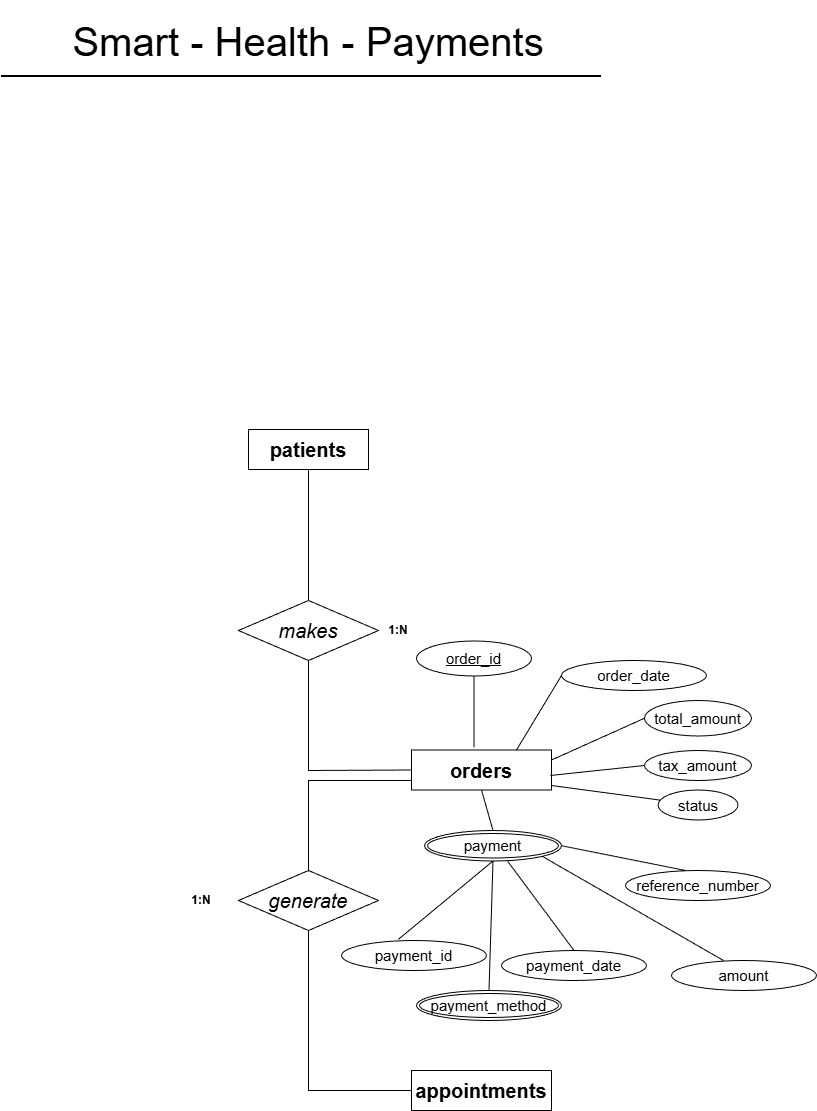

The diagram above was exported from draw.io. Its source (the exported page's mxGraphModel, read from the mxfile embedded in the PNG):
<mxGraphModel dx="1124" dy="1046" grid="1" gridSize="10" guides="1" tooltips="1" connect="1" arrows="1" fold="1" page="1" pageScale="1" pageWidth="827" pageHeight="1169" math="0" shadow="0">
  <root>
    <mxCell id="0" />
    <mxCell id="1" parent="0" />
    <mxCell id="sHWLW5Rp5QebHNMf11we-1" value="Smart - Health - Payments&lt;span style=&quot;color: rgba(0, 0, 0, 0); font-family: monospace; font-size: 0px; text-align: start; text-wrap-mode: nowrap;&quot;&gt;%3CmxGraphModel%3E%3Croot%3E%3CmxCell%20id%3D%220%22%2F%3E%3CmxCell%20id%3D%221%22%20parent%3D%220%22%2F%3E%3CmxCell%20id%3D%222%22%20value%3D%22%22%20style%3D%22line%3BstrokeWidth%3D2%3Bhtml%3D1%3B%22%20vertex%3D%221%22%20parent%3D%221%22%3E%3CmxGeometry%20x%3D%22190%22%20y%3D%22-259%22%20width%3D%22600%22%20height%3D%2210%22%20as%3D%22geometry%22%2F%3E%3C%2FmxCell%3E%3CmxCell%20id%3D%223%22%20value%3D%22Clients%22%20style%3D%22whiteSpace%3Dwrap%3Bhtml%3D1%3Balign%3Dcenter%3BfontSize%3D20%3BfontStyle%3D1%22%20vertex%3D%221%22%20parent%3D%221%22%3E%3CmxGeometry%20x%3D%22437%22%20y%3D%2260%22%20width%3D%22120%22%20height%3D%2240%22%20as%3D%22geometry%22%2F%3E%3C%2FmxCell%3E%3CmxCell%20id%3D%224%22%20style%3D%22edgeStyle%3DorthogonalEdgeStyle%3Brounded%3D0%3BorthogonalLoop%3D1%3BjettySize%3Dauto%3Bhtml%3D1%3BfontSize%3D15%3BendArrow%3Dnone%3BendFill%3D0%3B%22%20edge%3D%221%22%20target%3D%223%22%20parent%3D%221%22%3E%3CmxGeometry%20relative%3D%221%22%20as%3D%22geometry%22%3E%3CmxPoint%20x%3D%22497%22%20y%3D%22150%22%20as%3D%22sourcePoint%22%2F%3E%3C%2FmxGeometry%3E%3C%2FmxCell%3E%3CmxCell%20id%3D%225%22%20value%3D%22(1%2Cn)%22%20style%3D%22edgeLabel%3Bhtml%3D1%3Balign%3Dcenter%3BverticalAlign%3Dmiddle%3Bresizable%3D0%3Bpoints%3D%5B%5D%3BfontSize%3D15%3B%22%20vertex%3D%221%22%20connectable%3D%220%22%20parent%3D%221%22%3E%3CmxGeometry%20x%3D%22497.00142857142845%22%20y%3D%22120%22%20as%3D%22geometry%22%3E%3CmxPoint%20x%3D%22-2%22%20y%3D%22-2%22%20as%3D%22offset%22%2F%3E%3C%2FmxGeometry%3E%3C%2FmxCell%3E%3CmxCell%20id%3D%226%22%20value%3D%22ClientID%22%20style%3D%22ellipse%3BwhiteSpace%3Dwrap%3Bhtml%3D1%3Balign%3Dcenter%3BfontStyle%3D4%3BfontSize%3D15%3B%22%20vertex%3D%221%22%20parent%3D%221%22%3E%3CmxGeometry%20x%3D%22440%22%20y%3D%22-100%22%20width%3D%22100%22%20height%3D%2240%22%20as%3D%22geometry%22%2F%3E%3C%2FmxCell%3E%3CmxCell%20id%3D%227%22%20value%3D%22FullName%22%20style%3D%22ellipse%3BwhiteSpace%3Dwrap%3Bhtml%3D1%3Balign%3Dcenter%3Bdashed%3D1%3BfontSize%3D15%3B%22%20vertex%3D%221%22%20parent%3D%221%22%3E%3CmxGeometry%20x%3D%22610%22%20y%3D%22-80%22%20width%3D%22100%22%20height%3D%2240%22%20as%3D%22geometry%22%2F%3E%3C%2FmxCell%3E%3CmxCell%20id%3D%228%22%20value%3D%22BirthDate%22%20style%3D%22ellipse%3BwhiteSpace%3Dwrap%3Bhtml%3D1%3Balign%3Dcenter%3BfontSize%3D15%3B%22%20vertex%3D%221%22%20parent%3D%221%22%3E%3CmxGeometry%20x%3D%22333%22%20y%3D%22-60%22%20width%3D%22100%22%20height%3D%2240%22%20as%3D%22geometry%22%2F%3E%3C%2FmxCell%3E%3CmxCell%20id%3D%229%22%20value%3D%22Email%22%20style%3D%22ellipse%3BwhiteSpace%3Dwrap%3Bhtml%3D1%3Balign%3Dcenter%3BfontSize%3D15%3B%22%20vertex%3D%221%22%20parent%3D%221%22%3E%3CmxGeometry%20x%3D%22225%22%20y%3D%22-30%22%20width%3D%22100%22%20height%3D%2240%22%20as%3D%22geometry%22%2F%3E%3C%2FmxCell%3E%3CmxCell%20id%3D%2210%22%20value%3D%22PhoneNumber%22%20style%3D%22ellipse%3BwhiteSpace%3Dwrap%3Bhtml%3D1%3Balign%3Dcenter%3BfontSize%3D15%3B%22%20vertex%3D%221%22%20parent%3D%221%22%3E%3CmxGeometry%20x%3D%22658%22%20y%3D%2260%22%20width%3D%22120%22%20height%3D%2240%22%20as%3D%22geometry%22%2F%3E%3C%2FmxCell%3E%3CmxCell%20id%3D%2211%22%20value%3D%22Address%22%20style%3D%22ellipse%3BwhiteSpace%3Dwrap%3Bhtml%3D1%3Balign%3Dcenter%3BfontSize%3D15%3B%22%20vertex%3D%221%22%20parent%3D%221%22%3E%3CmxGeometry%20x%3D%22240%22%20y%3D%2260%22%20width%3D%22100%22%20height%3D%2240%22%20as%3D%22geometry%22%2F%3E%3C%2FmxCell%3E%3CmxCell%20id%3D%2212%22%20value%3D%22%22%20style%3D%22endArrow%3Dnone%3Bhtml%3D1%3Brounded%3D0%3BexitX%3D1%3BexitY%3D0%3BexitDx%3D0%3BexitDy%3D0%3BentryX%3D0.356%3BentryY%3D1.016%3BentryDx%3D0%3BentryDy%3D0%3BentryPerimeter%3D0%3B%22%20edge%3D%221%22%20source%3D%223%22%20target%3D%227%22%20parent%3D%221%22%3E%3CmxGeometry%20relative%3D%221%22%20as%3D%22geometry%22%3E%3CmxPoint%20x%3D%22650%22%20y%3D%22-60%22%20as%3D%22sourcePoint%22%2F%3E%3CmxPoint%20x%3D%22810%22%20y%3D%22-60%22%20as%3D%22targetPoint%22%2F%3E%3C%2FmxGeometry%3E%3C%2FmxCell%3E%3CmxCell%20id%3D%2213%22%20value%3D%22%22%20style%3D%22endArrow%3Dnone%3Bhtml%3D1%3Brounded%3D0%3BentryX%3D0.5%3BentryY%3D0%3BentryDx%3D0%3BentryDy%3D0%3BexitX%3D0.5%3BexitY%3D1%3BexitDx%3D0%3BexitDy%3D0%3B%22%20edge%3D%221%22%20source%3D%226%22%20target%3D%223%22%20parent%3D%221%22%3E%3CmxGeometry%20relative%3D%221%22%20as%3D%22geometry%22%3E%3CmxPoint%20x%3D%22500%22%20y%3D%22-59%22%20as%3D%22sourcePoint%22%2F%3E%3CmxPoint%20x%3D%22590%22%20y%3D%22-20%22%20as%3D%22targetPoint%22%2F%3E%3C%2FmxGeometry%3E%3C%2FmxCell%3E%3CmxCell%20id%3D%2214%22%20value%3D%22%22%20style%3D%22endArrow%3Dnone%3Bhtml%3D1%3Brounded%3D0%3BexitX%3D1%3BexitY%3D0.5%3BexitDx%3D0%3BexitDy%3D0%3BentryX%3D0.358%3BentryY%3D-0.007%3BentryDx%3D0%3BentryDy%3D0%3BentryPerimeter%3D0%3B%22%20edge%3D%221%22%20source%3D%228%22%20target%3D%223%22%20parent%3D%221%22%3E%3CmxGeometry%20relative%3D%221%22%20as%3D%22geometry%22%3E%3CmxPoint%20x%3D%22330%22%20y%3D%2220%22%20as%3D%22sourcePoint%22%2F%3E%3CmxPoint%20x%3D%22490%22%20y%3D%2220%22%20as%3D%22targetPoint%22%2F%3E%3C%2FmxGeometry%3E%3C%2FmxCell%3E%3CmxCell%20id%3D%2215%22%20value%3D%22%22%20style%3D%22endArrow%3Dnone%3Bhtml%3D1%3Brounded%3D0%3BexitX%3D1%3BexitY%3D0%3BexitDx%3D0%3BexitDy%3D0%3BentryX%3D0%3BentryY%3D0%3BentryDx%3D0%3BentryDy%3D0%3B%22%20edge%3D%221%22%20source%3D%229%22%20target%3D%223%22%20parent%3D%221%22%3E%3CmxGeometry%20relative%3D%221%22%20as%3D%22geometry%22%3E%3CmxPoint%20x%3D%22370%22%20y%3D%2230%22%20as%3D%22sourcePoint%22%2F%3E%3CmxPoint%20x%3D%22530%22%20y%3D%2230%22%20as%3D%22targetPoint%22%2F%3E%3C%2FmxGeometry%3E%3C%2FmxCell%3E%3CmxCell%20id%3D%2216%22%20value%3D%22%22%20style%3D%22endArrow%3Dnone%3Bhtml%3D1%3Brounded%3D0%3BexitX%3D1%3BexitY%3D0.5%3BexitDx%3D0%3BexitDy%3D0%3BentryX%3D0%3BentryY%3D0.5%3BentryDx%3D0%3BentryDy%3D0%3B%22%20edge%3D%221%22%20source%3D%2211%22%20target%3D%223%22%20parent%3D%221%22%3E%3CmxGeometry%20relative%3D%221%22%20as%3D%22geometry%22%3E%3CmxPoint%20x%3D%22360%22%20y%3D%2290%22%20as%3D%22sourcePoint%22%2F%3E%3CmxPoint%20x%3D%22520%22%20y%3D%2290%22%20as%3D%22targetPoint%22%2F%3E%3C%2FmxGeometry%3E%3C%2FmxCell%3E%3CmxCell%20id%3D%2217%22%20value%3D%22%22%20style%3D%22endArrow%3Dnone%3Bhtml%3D1%3Brounded%3D0%3BexitX%3D1%3BexitY%3D0.5%3BexitDx%3D0%3BexitDy%3D0%3B%22%20edge%3D%221%22%20source%3D%223%22%20target%3D%2210%22%20parent%3D%221%22%3E%3CmxGeometry%20relative%3D%221%22%20as%3D%22geometry%22%3E%3CmxPoint%20x%3D%22590%22%20y%3D%22120%22%20as%3D%22sourcePoint%22%2F%3E%3CmxPoint%20x%3D%22750%22%20y%3D%22120%22%20as%3D%22targetPoint%22%2F%3E%3C%2FmxGeometry%3E%3C%2FmxCell%3E%3CmxCell%20id%3D%2218%22%20value%3D%22FirstName%22%20style%3D%22ellipse%3BwhiteSpace%3Dwrap%3Bhtml%3D1%3Balign%3Dcenter%3BfontSize%3D15%3B%22%20vertex%3D%221%22%20parent%3D%221%22%3E%3CmxGeometry%20x%3D%22806%22%20y%3D%22-160%22%20width%3D%22100%22%20height%3D%2240%22%20as%3D%22geometry%22%2F%3E%3C%2FmxCell%3E%3CmxCell%20id%3D%2219%22%20value%3D%22LastName%22%20style%3D%22ellipse%3BwhiteSpace%3Dwrap%3Bhtml%3D1%3Balign%3Dcenter%3BfontSize%3D15%3B%22%20vertex%3D%221%22%20parent%3D%221%22%3E%3CmxGeometry%20x%3D%22804%22%20y%3D%22-30%22%20width%3D%22100%22%20height%3D%2240%22%20as%3D%22geometry%22%2F%3E%3C%2FmxCell%3E%3CmxCell%20id%3D%2220%22%20value%3D%22%22%20style%3D%22endArrow%3Dnone%3Bhtml%3D1%3Brounded%3D0%3BexitX%3D0.5%3BexitY%3D0%3BexitDx%3D0%3BexitDy%3D0%3BentryX%3D0%3BentryY%3D0.5%3BentryDx%3D0%3BentryDy%3D0%3B%22%20edge%3D%221%22%20source%3D%227%22%20target%3D%2218%22%20parent%3D%221%22%3E%3CmxGeometry%20relative%3D%221%22%20as%3D%22geometry%22%3E%3CmxPoint%20x%3D%22680%22%20y%3D%22-120%22%20as%3D%22sourcePoint%22%2F%3E%3CmxPoint%20x%3D%22840%22%20y%3D%22-120%22%20as%3D%22targetPoint%22%2F%3E%3C%2FmxGeometry%3E%3C%2FmxCell%3E%3CmxCell%20id%3D%2221%22%20value%3D%22%22%20style%3D%22endArrow%3Dnone%3Bhtml%3D1%3Brounded%3D0%3BexitX%3D0.605%3BexitY%3D0.992%3BexitDx%3D0%3BexitDy%3D0%3BentryX%3D0%3BentryY%3D0.5%3BentryDx%3D0%3BentryDy%3D0%3BexitPerimeter%3D0%3B%22%20edge%3D%221%22%20source%3D%227%22%20target%3D%2219%22%20parent%3D%221%22%3E%3CmxGeometry%20relative%3D%221%22%20as%3D%22geometry%22%3E%3CmxPoint%20x%3D%22740%22%20y%3D%22-20%22%20as%3D%22sourcePoint%22%2F%3E%3CmxPoint%20x%3D%22900%22%20y%3D%22-20%22%20as%3D%22targetPoint%22%2F%3E%3C%2FmxGeometry%3E%3C%2FmxCell%3E%3CmxCell%20id%3D%2222%22%20value%3D%22MiddleName%22%20style%3D%22ellipse%3BwhiteSpace%3Dwrap%3Bhtml%3D1%3Balign%3Dcenter%3BfontSize%3D15%3B%22%20vertex%3D%221%22%20parent%3D%221%22%3E%3CmxGeometry%20x%3D%22804%22%20y%3D%22-90%22%20width%3D%22100%22%20height%3D%2240%22%20as%3D%22geometry%22%2F%3E%3C%2FmxCell%3E%3CmxCell%20id%3D%2223%22%20value%3D%22%22%20style%3D%22endArrow%3Dnone%3Bhtml%3D1%3Brounded%3D0%3BexitX%3D1%3BexitY%3D0.5%3BexitDx%3D0%3BexitDy%3D0%3BentryX%3D0%3BentryY%3D0.5%3BentryDx%3D0%3BentryDy%3D0%3B%22%20edge%3D%221%22%20source%3D%227%22%20target%3D%2222%22%20parent%3D%221%22%3E%3CmxGeometry%20relative%3D%221%22%20as%3D%22geometry%22%3E%3CmxPoint%20x%3D%22710%22%20y%3D%22-40%22%20as%3D%22sourcePoint%22%2F%3E%3CmxPoint%20x%3D%22870%22%20y%3D%22-40%22%20as%3D%22targetPoint%22%2F%3E%3C%2FmxGeometry%3E%3C%2FmxCell%3E%3C%2Froot%3E%3C%2FmxGraphModel%3E&lt;/span&gt;" style="text;html=1;strokeColor=none;fillColor=none;align=center;verticalAlign=middle;whiteSpace=wrap;rounded=0;fontSize=40;" parent="1" vertex="1">
      <mxGeometry x="30" y="90" width="614" height="81" as="geometry" />
    </mxCell>
    <mxCell id="sHWLW5Rp5QebHNMf11we-2" value="" style="line;strokeWidth=2;html=1;" parent="1" vertex="1">
      <mxGeometry x="30" y="161" width="600" height="10" as="geometry" />
    </mxCell>
    <mxCell id="sHWLW5Rp5QebHNMf11we-4" value="patients" style="whiteSpace=wrap;html=1;align=center;fontSize=20;fontStyle=1" parent="1" vertex="1">
      <mxGeometry x="277" y="519" width="120" height="40" as="geometry" />
    </mxCell>
    <mxCell id="sHWLW5Rp5QebHNMf11we-5" style="edgeStyle=orthogonalEdgeStyle;rounded=0;orthogonalLoop=1;jettySize=auto;html=1;fontSize=15;endArrow=none;endFill=0;exitX=0.5;exitY=0;exitDx=0;exitDy=0;" parent="1" source="sHWLW5Rp5QebHNMf11we-80" target="sHWLW5Rp5QebHNMf11we-4" edge="1">
      <mxGeometry relative="1" as="geometry">
        <mxPoint x="337" y="609" as="sourcePoint" />
      </mxGeometry>
    </mxCell>
    <mxCell id="sHWLW5Rp5QebHNMf11we-80" value="makes" style="shape=rhombus;perimeter=rhombusPerimeter;whiteSpace=wrap;html=1;align=center;fontSize=20;fontStyle=2" parent="1" vertex="1">
      <mxGeometry x="267" y="690" width="140" height="60" as="geometry" />
    </mxCell>
    <mxCell id="sHWLW5Rp5QebHNMf11we-81" value="orders" style="whiteSpace=wrap;html=1;align=center;fontSize=20;fontStyle=1" parent="1" vertex="1">
      <mxGeometry x="440" y="839.5" width="140" height="40" as="geometry" />
    </mxCell>
    <mxCell id="sHWLW5Rp5QebHNMf11we-82" value="" style="endArrow=none;html=1;rounded=0;exitX=0.5;exitY=1;exitDx=0;exitDy=0;entryX=0;entryY=0.5;entryDx=0;entryDy=0;" parent="1" source="sHWLW5Rp5QebHNMf11we-80" target="sHWLW5Rp5QebHNMf11we-81" edge="1">
      <mxGeometry width="50" height="50" relative="1" as="geometry">
        <mxPoint x="280" y="890" as="sourcePoint" />
        <mxPoint x="330" y="840" as="targetPoint" />
        <Array as="points">
          <mxPoint x="337" y="860" />
        </Array>
      </mxGeometry>
    </mxCell>
    <mxCell id="sHWLW5Rp5QebHNMf11we-83" value="&lt;b&gt;1:N&lt;/b&gt;" style="text;html=1;whiteSpace=wrap;strokeColor=none;fillColor=none;align=center;verticalAlign=middle;rounded=0;" parent="1" vertex="1">
      <mxGeometry x="397" y="705" width="60" height="30" as="geometry" />
    </mxCell>
    <mxCell id="sHWLW5Rp5QebHNMf11we-84" value="order_id" style="ellipse;whiteSpace=wrap;html=1;align=center;fontStyle=4;fontSize=15;" parent="1" vertex="1">
      <mxGeometry x="445" y="730.5" width="115" height="35" as="geometry" />
    </mxCell>
    <mxCell id="sHWLW5Rp5QebHNMf11we-86" value="total_amount" style="ellipse;whiteSpace=wrap;html=1;align=center;fontSize=15;" parent="1" vertex="1">
      <mxGeometry x="673" y="790" width="107" height="35.5" as="geometry" />
    </mxCell>
    <mxCell id="sHWLW5Rp5QebHNMf11we-87" value="tax_amount" style="ellipse;whiteSpace=wrap;html=1;align=center;fontSize=15;" parent="1" vertex="1">
      <mxGeometry x="673" y="840" width="107" height="30" as="geometry" />
    </mxCell>
    <mxCell id="sHWLW5Rp5QebHNMf11we-89" value="order_date" style="ellipse;whiteSpace=wrap;html=1;align=center;fontSize=15;" parent="1" vertex="1">
      <mxGeometry x="590" y="750" width="145" height="30" as="geometry" />
    </mxCell>
    <mxCell id="sHWLW5Rp5QebHNMf11we-90" value="status" style="ellipse;whiteSpace=wrap;html=1;align=center;fontSize=15;" parent="1" vertex="1">
      <mxGeometry x="686.5" y="879.5" width="80" height="30" as="geometry" />
    </mxCell>
    <mxCell id="sHWLW5Rp5QebHNMf11we-91" value="payment" style="ellipse;shape=doubleEllipse;margin=3;whiteSpace=wrap;html=1;align=center;fontSize=15;" parent="1" vertex="1">
      <mxGeometry x="453" y="920" width="137" height="30.5" as="geometry" />
    </mxCell>
    <mxCell id="sHWLW5Rp5QebHNMf11we-95" value="" style="endArrow=none;html=1;rounded=0;entryX=0.5;entryY=1;entryDx=0;entryDy=0;exitX=0.446;exitY=-0.068;exitDx=0;exitDy=0;exitPerimeter=0;" parent="1" source="sHWLW5Rp5QebHNMf11we-81" target="sHWLW5Rp5QebHNMf11we-84" edge="1">
      <mxGeometry width="50" height="50" relative="1" as="geometry">
        <mxPoint x="590" y="890" as="sourcePoint" />
        <mxPoint x="640" y="840" as="targetPoint" />
      </mxGeometry>
    </mxCell>
    <mxCell id="sHWLW5Rp5QebHNMf11we-97" value="" style="endArrow=none;html=1;rounded=0;entryX=0;entryY=0.5;entryDx=0;entryDy=0;exitX=0.75;exitY=0;exitDx=0;exitDy=0;" parent="1" source="sHWLW5Rp5QebHNMf11we-81" target="sHWLW5Rp5QebHNMf11we-89" edge="1">
      <mxGeometry width="50" height="50" relative="1" as="geometry">
        <mxPoint x="580" y="870" as="sourcePoint" />
        <mxPoint x="630" y="820" as="targetPoint" />
      </mxGeometry>
    </mxCell>
    <mxCell id="sHWLW5Rp5QebHNMf11we-98" value="" style="endArrow=none;html=1;rounded=0;exitX=1;exitY=0.25;exitDx=0;exitDy=0;entryX=0;entryY=0.5;entryDx=0;entryDy=0;" parent="1" source="sHWLW5Rp5QebHNMf11we-81" target="sHWLW5Rp5QebHNMf11we-86" edge="1">
      <mxGeometry width="50" height="50" relative="1" as="geometry">
        <mxPoint x="590" y="860" as="sourcePoint" />
        <mxPoint x="640" y="810" as="targetPoint" />
      </mxGeometry>
    </mxCell>
    <mxCell id="sHWLW5Rp5QebHNMf11we-99" value="" style="endArrow=none;html=1;rounded=0;exitX=0.992;exitY=0.637;exitDx=0;exitDy=0;exitPerimeter=0;entryX=0;entryY=0.5;entryDx=0;entryDy=0;" parent="1" source="sHWLW5Rp5QebHNMf11we-81" target="sHWLW5Rp5QebHNMf11we-87" edge="1">
      <mxGeometry width="50" height="50" relative="1" as="geometry">
        <mxPoint x="590" y="890" as="sourcePoint" />
        <mxPoint x="640" y="840" as="targetPoint" />
      </mxGeometry>
    </mxCell>
    <mxCell id="sHWLW5Rp5QebHNMf11we-100" value="" style="endArrow=none;html=1;rounded=0;exitX=1.001;exitY=0.888;exitDx=0;exitDy=0;exitPerimeter=0;" parent="1" source="sHWLW5Rp5QebHNMf11we-81" target="sHWLW5Rp5QebHNMf11we-90" edge="1">
      <mxGeometry width="50" height="50" relative="1" as="geometry">
        <mxPoint x="610" y="920" as="sourcePoint" />
        <mxPoint x="660" y="870" as="targetPoint" />
      </mxGeometry>
    </mxCell>
    <mxCell id="sHWLW5Rp5QebHNMf11we-101" value="" style="endArrow=none;html=1;rounded=0;entryX=0.5;entryY=0;entryDx=0;entryDy=0;exitX=0.5;exitY=1;exitDx=0;exitDy=0;" parent="1" target="sHWLW5Rp5QebHNMf11we-91" edge="1" source="sHWLW5Rp5QebHNMf11we-81">
      <mxGeometry width="50" height="50" relative="1" as="geometry">
        <mxPoint x="580" y="880" as="sourcePoint" />
        <mxPoint x="630" y="910" as="targetPoint" />
      </mxGeometry>
    </mxCell>
    <mxCell id="sHWLW5Rp5QebHNMf11we-105" value="appointments" style="whiteSpace=wrap;html=1;align=center;fontSize=20;fontStyle=1" parent="1" vertex="1">
      <mxGeometry x="440" y="1160" width="140" height="40" as="geometry" />
    </mxCell>
    <mxCell id="sHWLW5Rp5QebHNMf11we-106" value="generate" style="shape=rhombus;perimeter=rhombusPerimeter;whiteSpace=wrap;html=1;align=center;fontSize=20;fontStyle=2" parent="1" vertex="1">
      <mxGeometry x="267" y="960" width="140" height="60" as="geometry" />
    </mxCell>
    <mxCell id="sHWLW5Rp5QebHNMf11we-107" value="" style="endArrow=none;html=1;rounded=0;exitX=0.5;exitY=0;exitDx=0;exitDy=0;" parent="1" edge="1">
      <mxGeometry width="50" height="50" relative="1" as="geometry">
        <mxPoint x="337" y="961" as="sourcePoint" />
        <mxPoint x="440" y="870" as="targetPoint" />
        <Array as="points">
          <mxPoint x="337" y="870" />
        </Array>
      </mxGeometry>
    </mxCell>
    <mxCell id="sHWLW5Rp5QebHNMf11we-108" value="" style="endArrow=none;html=1;rounded=0;entryX=0.5;entryY=1;entryDx=0;entryDy=0;exitX=0;exitY=0.5;exitDx=0;exitDy=0;" parent="1" source="sHWLW5Rp5QebHNMf11we-105" target="sHWLW5Rp5QebHNMf11we-106" edge="1">
      <mxGeometry width="50" height="50" relative="1" as="geometry">
        <mxPoint x="350" y="1110" as="sourcePoint" />
        <mxPoint x="400" y="1060" as="targetPoint" />
        <Array as="points">
          <mxPoint x="337" y="1180" />
        </Array>
      </mxGeometry>
    </mxCell>
    <mxCell id="67Zekb-o7zLYvQ7QMABY-2" value="payment_id" style="ellipse;whiteSpace=wrap;html=1;align=center;fontSize=15;" vertex="1" parent="1">
      <mxGeometry x="370" y="1030" width="145" height="30" as="geometry" />
    </mxCell>
    <mxCell id="67Zekb-o7zLYvQ7QMABY-4" value="" style="endArrow=none;html=1;rounded=0;entryX=0.5;entryY=1;entryDx=0;entryDy=0;exitX=0.393;exitY=-0.04;exitDx=0;exitDy=0;exitPerimeter=0;" edge="1" parent="1" source="67Zekb-o7zLYvQ7QMABY-2" target="sHWLW5Rp5QebHNMf11we-91">
      <mxGeometry width="50" height="50" relative="1" as="geometry">
        <mxPoint x="620" y="1040" as="sourcePoint" />
        <mxPoint x="670" y="990" as="targetPoint" />
      </mxGeometry>
    </mxCell>
    <mxCell id="67Zekb-o7zLYvQ7QMABY-5" value="payment_method" style="ellipse;shape=doubleEllipse;margin=3;whiteSpace=wrap;html=1;align=center;fontSize=15;" vertex="1" parent="1">
      <mxGeometry x="445" y="1080" width="145" height="30" as="geometry" />
    </mxCell>
    <mxCell id="67Zekb-o7zLYvQ7QMABY-6" value="" style="endArrow=none;html=1;rounded=0;entryX=0.5;entryY=1;entryDx=0;entryDy=0;exitX=0.5;exitY=0;exitDx=0;exitDy=0;" edge="1" parent="1" source="67Zekb-o7zLYvQ7QMABY-5" target="sHWLW5Rp5QebHNMf11we-91">
      <mxGeometry width="50" height="50" relative="1" as="geometry">
        <mxPoint x="600" y="1030" as="sourcePoint" />
        <mxPoint x="650" y="980" as="targetPoint" />
      </mxGeometry>
    </mxCell>
    <mxCell id="67Zekb-o7zLYvQ7QMABY-8" value="payment_date" style="ellipse;whiteSpace=wrap;html=1;align=center;fontSize=15;" vertex="1" parent="1">
      <mxGeometry x="530" y="1040" width="145" height="30" as="geometry" />
    </mxCell>
    <mxCell id="67Zekb-o7zLYvQ7QMABY-9" value="reference_number" style="ellipse;whiteSpace=wrap;html=1;align=center;fontSize=15;" vertex="1" parent="1">
      <mxGeometry x="654" y="960" width="145" height="30" as="geometry" />
    </mxCell>
    <mxCell id="67Zekb-o7zLYvQ7QMABY-10" value="amount" style="ellipse;whiteSpace=wrap;html=1;align=center;fontSize=15;" vertex="1" parent="1">
      <mxGeometry x="700" y="1050" width="145" height="30" as="geometry" />
    </mxCell>
    <mxCell id="67Zekb-o7zLYvQ7QMABY-11" value="" style="endArrow=none;html=1;rounded=0;exitX=0.608;exitY=1.015;exitDx=0;exitDy=0;exitPerimeter=0;entryX=0.5;entryY=0;entryDx=0;entryDy=0;" edge="1" parent="1" source="sHWLW5Rp5QebHNMf11we-91" target="67Zekb-o7zLYvQ7QMABY-8">
      <mxGeometry width="50" height="50" relative="1" as="geometry">
        <mxPoint x="640" y="1010" as="sourcePoint" />
        <mxPoint x="590" y="1030" as="targetPoint" />
      </mxGeometry>
    </mxCell>
    <mxCell id="67Zekb-o7zLYvQ7QMABY-12" value="" style="endArrow=none;html=1;rounded=0;entryX=1;entryY=0.5;entryDx=0;entryDy=0;exitX=0.414;exitY=0;exitDx=0;exitDy=0;exitPerimeter=0;" edge="1" parent="1" source="67Zekb-o7zLYvQ7QMABY-9" target="sHWLW5Rp5QebHNMf11we-91">
      <mxGeometry width="50" height="50" relative="1" as="geometry">
        <mxPoint x="630" y="970" as="sourcePoint" />
        <mxPoint x="680" y="920" as="targetPoint" />
      </mxGeometry>
    </mxCell>
    <mxCell id="67Zekb-o7zLYvQ7QMABY-13" value="" style="endArrow=none;html=1;rounded=0;exitX=1;exitY=1;exitDx=0;exitDy=0;entryX=0.359;entryY=0.001;entryDx=0;entryDy=0;entryPerimeter=0;" edge="1" parent="1" source="sHWLW5Rp5QebHNMf11we-91" target="67Zekb-o7zLYvQ7QMABY-10">
      <mxGeometry width="50" height="50" relative="1" as="geometry">
        <mxPoint x="670" y="990" as="sourcePoint" />
        <mxPoint x="720" y="940" as="targetPoint" />
      </mxGeometry>
    </mxCell>
    <mxCell id="67Zekb-o7zLYvQ7QMABY-14" value="&lt;b&gt;1:N&lt;/b&gt;" style="text;html=1;whiteSpace=wrap;strokeColor=none;fillColor=none;align=center;verticalAlign=middle;rounded=0;" vertex="1" parent="1">
      <mxGeometry x="200" y="975" width="60" height="30" as="geometry" />
    </mxCell>
  </root>
</mxGraphModel>